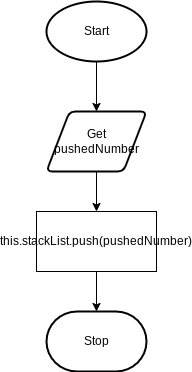

The diagram above was exported from draw.io. Its source (the exported page's mxGraphModel, read from the mxfile embedded in the PNG):
<mxGraphModel dx="594" dy="561" grid="1" gridSize="10" guides="1" tooltips="1" connect="1" arrows="1" fold="1" page="1" pageScale="1" pageWidth="827" pageHeight="1169" math="0" shadow="0">
  <root>
    <mxCell id="0" />
    <mxCell id="1" parent="0" />
    <mxCell id="6" style="edgeStyle=none;html=1;entryX=0.5;entryY=0;entryDx=0;entryDy=0;" edge="1" parent="1" source="2" target="3">
      <mxGeometry relative="1" as="geometry" />
    </mxCell>
    <mxCell id="2" value="Start" style="strokeWidth=2;html=1;shape=mxgraph.flowchart.start_1;whiteSpace=wrap;" vertex="1" parent="1">
      <mxGeometry x="364" y="30" width="100" height="60" as="geometry" />
    </mxCell>
    <mxCell id="7" style="edgeStyle=none;html=1;entryX=0.5;entryY=0;entryDx=0;entryDy=0;" edge="1" parent="1" source="3" target="4">
      <mxGeometry relative="1" as="geometry" />
    </mxCell>
    <mxCell id="3" value="Get pushedNumber" style="shape=parallelogram;html=1;strokeWidth=2;perimeter=parallelogramPerimeter;whiteSpace=wrap;rounded=1;arcSize=12;size=0.23;" vertex="1" parent="1">
      <mxGeometry x="364" y="140" width="100" height="60" as="geometry" />
    </mxCell>
    <mxCell id="8" style="edgeStyle=none;html=1;entryX=0.5;entryY=0;entryDx=0;entryDy=0;entryPerimeter=0;" edge="1" parent="1" source="4" target="5">
      <mxGeometry relative="1" as="geometry" />
    </mxCell>
    <mxCell id="4" value="this.stackList.push(pushedNumber)" style="rounded=0;whiteSpace=wrap;html=1;" vertex="1" parent="1">
      <mxGeometry x="354" y="240" width="120" height="60" as="geometry" />
    </mxCell>
    <mxCell id="5" value="Stop" style="strokeWidth=2;html=1;shape=mxgraph.flowchart.terminator;whiteSpace=wrap;" vertex="1" parent="1">
      <mxGeometry x="364" y="340" width="100" height="60" as="geometry" />
    </mxCell>
  </root>
</mxGraphModel>